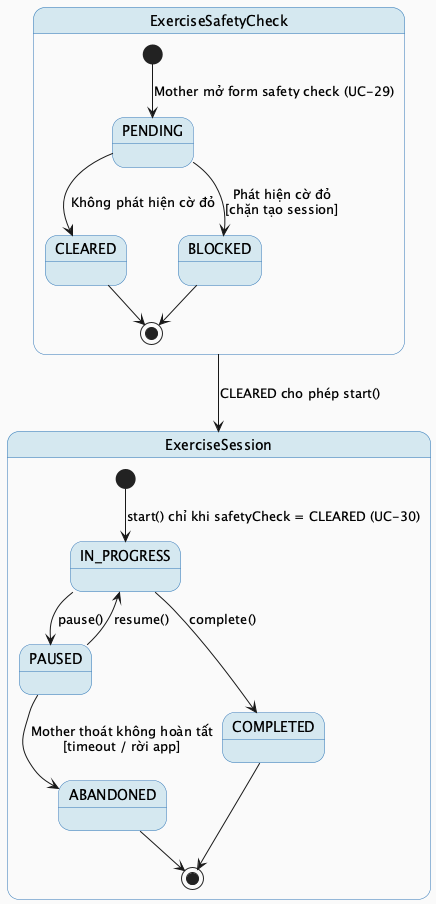

The diagram above was rendered by PlantUML. Its source (embedded in the PNG):
@startuml MF02_03_ExerciseSession_StateMachine
skinparam backgroundColor #FAFAFA
skinparam StateBackgroundColor #D5E8F0
skinparam StateBorderColor #2E75B6

state "ExerciseSafetyCheck" as Safety {
  [*] --> PENDING : Mother mở form safety check (UC-29)
  PENDING --> CLEARED : Không phát hiện cờ đỏ
  PENDING --> BLOCKED : Phát hiện cờ đỏ\n[chặn tạo session]
  CLEARED --> [*]
  BLOCKED --> [*]
}

state "ExerciseSession" as Session {
  [*] --> IN_PROGRESS : start() chỉ khi safetyCheck = CLEARED (UC-30)
  IN_PROGRESS --> PAUSED : pause()
  PAUSED --> IN_PROGRESS : resume()
  IN_PROGRESS --> COMPLETED : complete()
  PAUSED --> ABANDONED : Mother thoát không hoàn tất\n[timeout / rời app]
  COMPLETED --> [*]
  ABANDONED --> [*]
}

Safety --> Session : CLEARED cho phép start()

@enduml